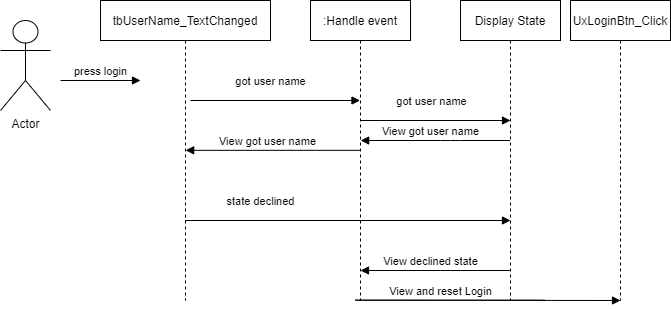

The diagram above was exported from draw.io. Its source (the exported page's mxGraphModel, read from the mxfile embedded in the PNG):
<mxGraphModel dx="687" dy="374" grid="1" gridSize="10" guides="1" tooltips="1" connect="1" arrows="1" fold="1" page="1" pageScale="1" pageWidth="850" pageHeight="1100" math="0" shadow="0">
  <root>
    <mxCell id="0" />
    <mxCell id="1" parent="0" />
    <mxCell id="tiL-xnlDZ3QH-p7a1B6O-1" value="Actor" style="shape=umlActor;verticalLabelPosition=bottom;verticalAlign=top;html=1;outlineConnect=0;" vertex="1" parent="1">
      <mxGeometry x="40" y="100" width="50" height="90" as="geometry" />
    </mxCell>
    <mxCell id="tiL-xnlDZ3QH-p7a1B6O-2" value="tbUserName_TextChanged" style="shape=umlLifeline;perimeter=lifelinePerimeter;whiteSpace=wrap;html=1;container=1;collapsible=0;recursiveResize=0;outlineConnect=0;" vertex="1" parent="1">
      <mxGeometry x="140" y="80" width="170" height="300" as="geometry" />
    </mxCell>
    <mxCell id="tiL-xnlDZ3QH-p7a1B6O-3" value=":Handle event" style="shape=umlLifeline;perimeter=lifelinePerimeter;whiteSpace=wrap;html=1;container=1;collapsible=0;recursiveResize=0;outlineConnect=0;" vertex="1" parent="1">
      <mxGeometry x="350" y="80" width="100" height="300" as="geometry" />
    </mxCell>
    <mxCell id="tiL-xnlDZ3QH-p7a1B6O-4" value="Display State" style="shape=umlLifeline;perimeter=lifelinePerimeter;whiteSpace=wrap;html=1;container=1;collapsible=0;recursiveResize=0;outlineConnect=0;" vertex="1" parent="1">
      <mxGeometry x="500" y="80" width="100" height="300" as="geometry" />
    </mxCell>
    <mxCell id="tiL-xnlDZ3QH-p7a1B6O-6" value="press login" style="html=1;verticalAlign=bottom;endArrow=block;" edge="1" parent="1">
      <mxGeometry width="80" relative="1" as="geometry">
        <mxPoint x="100" y="160" as="sourcePoint" />
        <mxPoint x="180" y="160" as="targetPoint" />
      </mxGeometry>
    </mxCell>
    <mxCell id="tiL-xnlDZ3QH-p7a1B6O-7" value="got user name" style="html=1;verticalAlign=bottom;endArrow=block;" edge="1" parent="1" target="tiL-xnlDZ3QH-p7a1B6O-3">
      <mxGeometry x="-0.056" y="10" width="80" relative="1" as="geometry">
        <mxPoint x="230" y="180" as="sourcePoint" />
        <mxPoint x="310" y="180" as="targetPoint" />
        <mxPoint as="offset" />
      </mxGeometry>
    </mxCell>
    <mxCell id="tiL-xnlDZ3QH-p7a1B6O-8" value="got user name" style="html=1;verticalAlign=bottom;endArrow=block;" edge="1" parent="1">
      <mxGeometry x="-0.056" y="10" width="80" relative="1" as="geometry">
        <mxPoint x="400" y="200" as="sourcePoint" />
        <mxPoint x="550" y="200" as="targetPoint" />
        <mxPoint as="offset" />
      </mxGeometry>
    </mxCell>
    <mxCell id="tiL-xnlDZ3QH-p7a1B6O-9" value="View got user name" style="html=1;verticalAlign=bottom;endArrow=block;" edge="1" parent="1" source="tiL-xnlDZ3QH-p7a1B6O-4" target="tiL-xnlDZ3QH-p7a1B6O-3">
      <mxGeometry x="0.0647" width="80" relative="1" as="geometry">
        <mxPoint x="400" y="220" as="sourcePoint" />
        <mxPoint x="550" y="220" as="targetPoint" />
        <mxPoint as="offset" />
        <Array as="points">
          <mxPoint x="490" y="220" />
        </Array>
      </mxGeometry>
    </mxCell>
    <mxCell id="tiL-xnlDZ3QH-p7a1B6O-10" value="View got user name" style="html=1;verticalAlign=bottom;endArrow=block;" edge="1" parent="1" target="tiL-xnlDZ3QH-p7a1B6O-2">
      <mxGeometry x="0.0647" width="80" relative="1" as="geometry">
        <mxPoint x="399.33000000000004" y="229.83" as="sourcePoint" />
        <mxPoint x="249.99666666666675" y="229.83" as="targetPoint" />
        <mxPoint as="offset" />
        <Array as="points">
          <mxPoint x="339.83000000000004" y="229.83" />
        </Array>
      </mxGeometry>
    </mxCell>
    <mxCell id="tiL-xnlDZ3QH-p7a1B6O-11" value="state declined" style="html=1;verticalAlign=bottom;endArrow=block;" edge="1" parent="1">
      <mxGeometry x="0.0461" y="10" width="80" relative="1" as="geometry">
        <mxPoint x="414.1599999999999" y="300.00000000000006" as="sourcePoint" />
        <mxPoint x="550" y="300" as="targetPoint" />
        <mxPoint as="offset" />
        <Array as="points">
          <mxPoint x="220" y="300" />
        </Array>
      </mxGeometry>
    </mxCell>
    <mxCell id="tiL-xnlDZ3QH-p7a1B6O-12" value="View declined state" style="html=1;verticalAlign=bottom;endArrow=block;" edge="1" parent="1">
      <mxGeometry x="0.0647" width="80" relative="1" as="geometry">
        <mxPoint x="549.33" y="350" as="sourcePoint" />
        <mxPoint x="399.9966666666667" y="350" as="targetPoint" />
        <mxPoint as="offset" />
        <Array as="points">
          <mxPoint x="489.83" y="350" />
        </Array>
      </mxGeometry>
    </mxCell>
    <mxCell id="tiL-xnlDZ3QH-p7a1B6O-15" value="UxLoginBtn_Click" style="shape=umlLifeline;perimeter=lifelinePerimeter;whiteSpace=wrap;html=1;container=1;collapsible=0;recursiveResize=0;outlineConnect=0;" vertex="1" parent="1">
      <mxGeometry x="610" y="80" width="100" height="300" as="geometry" />
    </mxCell>
    <mxCell id="tiL-xnlDZ3QH-p7a1B6O-16" value="View and reset Login" style="html=1;verticalAlign=bottom;endArrow=block;" edge="1" parent="1">
      <mxGeometry x="0.2244" width="80" relative="1" as="geometry">
        <mxPoint x="584.1599999999999" y="379.67" as="sourcePoint" />
        <mxPoint x="660" y="380" as="targetPoint" />
        <mxPoint as="offset" />
        <Array as="points">
          <mxPoint x="390" y="379.67" />
        </Array>
      </mxGeometry>
    </mxCell>
  </root>
</mxGraphModel>